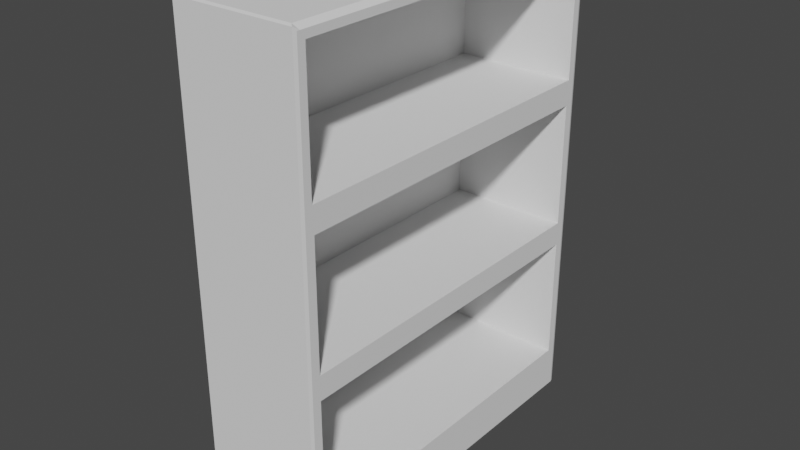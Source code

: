 # Source: LargeBookshelf.blend  (saved by Blender 2.90.8; exported with 4.5.12 LTS)
import bpy
from mathutils import Matrix  # noqa: F401  (used for matrix-valued properties, if any)

bpy.ops.wm.read_factory_settings(use_empty=True)
scene = bpy.context.scene
scene.name = 'Scene'

# ---- collections
col_collection = bpy.data.collections.new('Collection'); scene.collection.children.link(col_collection)

# ---- world
world_world = bpy.data.worlds.new('World'); scene.world = world_world
world_world.use_nodes = True; world_world.node_tree.nodes.clear()
_N = world_world.node_tree.nodes; _L = world_world.node_tree.links
n0 = _N.new('ShaderNodeOutputWorld'); n0.name = 'World Output'; n0.location = (300, 300)
n1 = _N.new('ShaderNodeBackground'); n1.name = 'Background'; n1.location = (10, 300)
n1.inputs[0].default_value = (0.05088, 0.05088, 0.05088, 1.0)
_L.new(n1.outputs[0], n0.inputs[0])
n0.is_active_output = True
world_world.color = (0.05088, 0.05088, 0.05088)
world_world.use_sun_shadow = False
world_world.sun_shadow_jitter_overblur = 0.0

# ---- meshes
me_cube_001 = bpy.data.meshes.new('Cube.001')
me_cube_001.from_pydata([(-1.0, -1.0, -1.0), (-1.0, 1.0, -1.0), (1.0, -0.3333, -1.0), (1.0, 0.3333, -1.0), (1.0, 0.3333, 1.966), (1.0, -0.3333, 1.966), (1.0, 0.3333, 4.422), (1.0, -0.3333, 4.422), (1.0, -0.3133, 6.641), (1.0, -0.9399, 6.641), (1.0, 0.9399, 6.641), (1.0, 0.9399, 4.619), (1.0, 0.3133, 6.641), (1.0, -0.9399, 4.619), (1.0, -0.3133, 4.619), (1.0, 0.3133, 4.619), (1.0, 0.9334, 4.209), (1.0, 0.9334, 2.179), (1.0, -0.9334, 4.209), (1.0, -0.9334, 2.179), (1.0, -0.3111, 2.179), (1.0, 0.3111, 2.179), (1.0, -0.3111, 4.209), (1.0, 0.3111, 4.209), (1.0, 0.9337, 1.786), (1.0, 0.9337, -0.2801), (1.0, 0.3112, -0.2801), (1.0, -0.9337, 1.786), (1.0, -0.9337, -0.2801), (1.0, -0.3112, -0.2801), (1.0, -0.3112, 1.786), (1.0, 0.3112, 1.786), (-1.003, -0.3133, 6.641), (-1.003, -0.9399, 6.641), (-1.003, 0.9399, 6.641), (-1.003, 0.9399, 4.619), (-1.003, 0.3133, 6.641), (-1.003, -0.9399, 4.619), (-1.003, -0.3133, 4.619), (-1.003, 0.3133, 4.619), (-1.003, 0.9334, 4.209), (-1.003, 0.9334, 2.179), (-1.003, -0.9334, 4.209), (-1.003, -0.9334, 2.179), (-1.003, -0.3111, 2.179), (-1.003, 0.3111, 2.179), (-1.003, -0.3111, 4.209), (-1.003, 0.3111, 4.209), (-1.003, 0.9337, 1.786), (-1.003, 0.9337, -0.2801), (-1.003, 0.3112, -0.2801), (-1.003, -0.9337, 1.786), (-1.003, -0.9337, -0.2801), (-1.003, -0.3112, -0.2801), (-1.003, -0.3112, 1.786), (-1.003, 0.3112, 1.786), (-1.0, -1.0, 6.82), (-1.0, -0.9822, 6.838), (-1.0, 0.9822, 6.838), (-1.0, 1.0, 6.82), (1.0, -0.9822, -0.8066), (0.9822, -1.0, -1.0), (1.0, -0.9822, -1.0), (0.9822, -1.0, 6.82), (0.9822, 1.0, -1.0), (1.0, 0.9822, -0.8066), (1.0, 0.9822, -1.0), (0.9822, 1.0, 6.82), (1.0, 0.9822, 4.422), (0.9822, 1.0, 4.422), (0.9822, 1.0, 1.966), (1.0, 0.9822, 1.966), (0.9822, -1.0, 4.422), (1.0, -0.9822, 4.422), (1.0, -0.9822, 1.966), (0.9822, -1.0, 1.966), (0.9259, 0.3333, 6.838), (1.0, 0.3258, 6.764), (0.9259, -0.3333, 6.838), (1.0, -0.3258, 6.764), (1.0, -0.9663, 6.764), (0.9259, -0.9822, 6.838), (0.9822, -1.0, 6.82), (1.0, -0.9822, 6.764), (0.9259, 0.9822, 6.838), (1.0, 0.9663, 6.764), (1.0, 0.9822, 6.764), (0.9822, 1.0, 6.82)], [], [(79, 80, 9, 8), (74, 60, 28, 27), (71, 4, 31, 24), (0, 56, 57, 58, 59, 1), (60, 62, 2, 29, 28), (1, 59, 67, 69, 70, 64), (4, 5, 30, 31), (68, 6, 23, 16), (2, 3, 26, 29), (3, 66, 65, 25, 26), (6, 68, 11, 15), (73, 7, 14, 13), (85, 77, 12, 10), (58, 84, 87, 67, 59), (30, 27, 51, 54), (16, 23, 47, 40), (14, 15, 39, 38), (65, 71, 24, 25), (71, 68, 16, 17), (7, 6, 15, 14), (7, 73, 18, 22), (84, 58, 57, 81, 78, 76), (29, 26, 50, 53), (22, 18, 42, 46), (15, 11, 35, 39), (5, 4, 21, 20), (6, 7, 22, 23), (5, 74, 27, 30), (73, 74, 19, 18), (28, 29, 53, 52), (20, 21, 45, 44), (13, 14, 38, 37), (74, 5, 20, 19), (1, 64, 66, 3, 2, 62, 61, 0), (63, 72, 73, 83, 82), (4, 71, 17, 21), (38, 32, 33, 37), (35, 34, 36, 39), (39, 36, 32, 38), (44, 46, 42, 43), (41, 40, 47, 45), (45, 47, 46, 44), (53, 54, 51, 52), (49, 48, 55, 50), (50, 55, 54, 53), (8, 9, 33, 32), (23, 22, 46, 47), (24, 31, 55, 48), (11, 10, 34, 35), (17, 16, 40, 41), (31, 30, 54, 55), (10, 12, 36, 34), (18, 19, 43, 42), (25, 24, 48, 49), (12, 8, 32, 36), (19, 20, 44, 43), (26, 25, 49, 50), (9, 13, 37, 33), (21, 17, 41, 45), (27, 28, 52, 51), (60, 61, 62), (64, 65, 66), (87, 86, 68, 69, 67), (71, 65, 64, 70), (75, 61, 60, 74), (80, 83, 73, 13, 9), (68, 86, 85, 10, 11), (68, 71, 70, 69), (82, 81, 57, 56, 63), (72, 75, 74, 73), (61, 75, 72, 63, 56, 0), (80, 81, 82, 83), (84, 85, 86, 87), (76, 78, 79, 77), (77, 85, 84, 76), (80, 79, 78, 81), (77, 79, 8, 12)])
_uv = me_cube_001.uv_layers.new(name='UVMap')
_uv.uv.foreach_set('vector', [0.4584, 0.9285, 0.3767, 0.9285, 0.3801, 0.9128, 0.46, 0.9128, 0.3747, 0.3163, 0.3747, -0.03739, 0.3809, 0.02978, 0.3809, 0.2933, 0.6253, 0.3163, 0.5425, 0.3163, 0.5397, 0.2933, 0.6191, 0.2933, 0.3724, -0.06207, 0.3724, 0.9357, 0.3747, 0.9379, 0.6253, 0.9379, 0.6276, 0.9357, 0.6276, -0.06207, 0.3747, -0.03739, 0.3747, -0.06207, 0.4575, -0.06207, 0.4603, 0.02978, 0.3809, 0.02978, 0.3252, -0.06207, 0.3252, 0.9357, 0.5781, 0.9357, 0.5781, 0.6297, 0.5781, 0.3163, 0.5781, -0.06207, 0.5425, 0.3163, 0.4575, 0.3163, 0.4603, 0.2933, 0.5397, 0.2933, 0.6253, 0.6297, 0.5425, 0.6297, 0.5397, 0.6025, 0.6191, 0.6025, 0.4575, -0.06207, 0.5425, -0.06207, 0.5397, 0.02978, 0.4603, 0.02978, 0.5425, -0.06207, 0.6253, -0.06207, 0.6253, -0.03739, 0.6191, 0.02978, 0.5397, 0.02978, 0.5425, 0.6297, 0.6253, 0.6297, 0.6199, 0.6549, 0.54, 0.6549, 0.3747, 0.6297, 0.4575, 0.6297, 0.46, 0.6549, 0.3801, 0.6549, 0.6233, 0.9285, 0.5416, 0.9285, 0.54, 0.9128, 0.6199, 0.9128, 0.3252, 0.9379, 0.5709, 0.9379, 0.5781, 0.9357, 0.5781, 0.9357, 0.3252, 0.9357, 0.5804, 0.4603, 0.5804, 0.3809, 0.3248, 0.3809, 0.3248, 0.4603, 0.5804, 0.6191, 0.5804, 0.5397, 0.3248, 0.5397, 0.3248, 0.6191, 0.5804, 0.46, 0.5804, 0.54, 0.3248, 0.54, 0.3248, 0.46, 0.6253, -0.03739, 0.6253, 0.3163, 0.6191, 0.2933, 0.6191, 0.02978, 0.6253, 0.3163, 0.6253, 0.6297, 0.6191, 0.6025, 0.6191, 0.3435, 0.4575, 0.6297, 0.5425, 0.6297, 0.54, 0.6549, 0.46, 0.6549, 0.4575, 0.6297, 0.3747, 0.6297, 0.3809, 0.6025, 0.4603, 0.6025, 0.5709, 0.6253, 0.3252, 0.6253, 0.3252, 0.3747, 0.5709, 0.3747, 0.5709, 0.4575, 0.5709, 0.5425, 0.5804, 0.4603, 0.5804, 0.5397, 0.3248, 0.5397, 0.3248, 0.4603, 0.5804, 0.4603, 0.5804, 0.3809, 0.3248, 0.3809, 0.3248, 0.4603, 0.5804, 0.54, 0.5804, 0.6199, 0.3248, 0.6199, 0.3248, 0.54, 0.4575, 0.3163, 0.5425, 0.3163, 0.5397, 0.3435, 0.4603, 0.3435, 0.5425, 0.6297, 0.4575, 0.6297, 0.4603, 0.6025, 0.5397, 0.6025, 0.4575, 0.3163, 0.3747, 0.3163, 0.3809, 0.2933, 0.4603, 0.2933, 0.3747, 0.6297, 0.3747, 0.3163, 0.3809, 0.3435, 0.3809, 0.6025, 0.5804, 0.3809, 0.5804, 0.4603, 0.3248, 0.4603, 0.3248, 0.3809, 0.5804, 0.4603, 0.5804, 0.5397, 0.3248, 0.5397, 0.3248, 0.4603, 0.5804, 0.3801, 0.5804, 0.46, 0.3248, 0.46, 0.3248, 0.3801, 0.3747, 0.3163, 0.4575, 0.3163, 0.4603, 0.3435, 0.3809, 0.3435, 0.3252, 0.6276, 0.5781, 0.6276, 0.5804, 0.6253, 0.5804, 0.5425, 0.5804, 0.4575, 0.5804, 0.3747, 0.5781, 0.3724, 0.3252, 0.3724, 0.3724, 0.9357, 0.3724, 0.6297, 0.3747, 0.6297, 0.3747, 0.9285, 0.3724, 0.9357, 0.5425, 0.3163, 0.6253, 0.3163, 0.6191, 0.3435, 0.5397, 0.3435, 0.46, 0.6549, 0.46, 0.9128, 0.3801, 0.9128, 0.3801, 0.6549, 0.6199, 0.6549, 0.6199, 0.9128, 0.54, 0.9128, 0.54, 0.6549, 0.54, 0.6549, 0.54, 0.9128, 0.46, 0.9128, 0.46, 0.6549, 0.4603, 0.3435, 0.4603, 0.6025, 0.3809, 0.6025, 0.3809, 0.3435, 0.6191, 0.3435, 0.6191, 0.6025, 0.5397, 0.6025, 0.5397, 0.3435, 0.5397, 0.3435, 0.5397, 0.6025, 0.4603, 0.6025, 0.4603, 0.3435, 0.4603, 0.02978, 0.4603, 0.2933, 0.3809, 0.2933, 0.3809, 0.02978, 0.6191, 0.02978, 0.6191, 0.2933, 0.5397, 0.2933, 0.5397, 0.02978, 0.5397, 0.02978, 0.5397, 0.2933, 0.4603, 0.2933, 0.4603, 0.02978, 0.5804, 0.46, 0.5804, 0.3801, 0.3248, 0.3801, 0.3248, 0.46, 0.5804, 0.5397, 0.5804, 0.4603, 0.3248, 0.4603, 0.3248, 0.5397, 0.5804, 0.6191, 0.5804, 0.5397, 0.3248, 0.5397, 0.3248, 0.6191, 0.5804, 0.6549, 0.5804, 0.9128, 0.3248, 0.9128, 0.3248, 0.6549, 0.5804, 0.3435, 0.5804, 0.6025, 0.3248, 0.6025, 0.3248, 0.3435, 0.5804, 0.5397, 0.5804, 0.4603, 0.3248, 0.4603, 0.3248, 0.5397, 0.5804, 0.6199, 0.5804, 0.54, 0.3248, 0.54, 0.3248, 0.6199, 0.5804, 0.6025, 0.5804, 0.3435, 0.3248, 0.3435, 0.3248, 0.6025, 0.5804, 0.02978, 0.5804, 0.2933, 0.3248, 0.2933, 0.3248, 0.02978, 0.5804, 0.54, 0.5804, 0.46, 0.3248, 0.46, 0.3248, 0.54, 0.5804, 0.3809, 0.5804, 0.4603, 0.3248, 0.4603, 0.3248, 0.3809, 0.5804, 0.5397, 0.5804, 0.6191, 0.3248, 0.6191, 0.3248, 0.5397, 0.5804, 0.9128, 0.5804, 0.6549, 0.3248, 0.6549, 0.3248, 0.9128, 0.5804, 0.5397, 0.5804, 0.6191, 0.3248, 0.6191, 0.3248, 0.5397, 0.5804, 0.2933, 0.5804, 0.02978, 0.3248, 0.02978, 0.3248, 0.2933, 0.5804, -0.03739, 0.5781, -0.06207, 0.5804, -0.06207, 0.5781, -0.06207, 0.5804, -0.03739, 0.5804, -0.06207, 0.5781, 0.9357, 0.5804, 0.9285, 0.5804, 0.6297, 0.5781, 0.6297, 0.5781, 0.9357, 0.5804, 0.3163, 0.5804, -0.03739, 0.5781, -0.06207, 0.5781, 0.3163, 0.5781, 0.3163, 0.5781, -0.06207, 0.5804, -0.03739, 0.5804, 0.3163, 0.3767, 0.9285, 0.3747, 0.9285, 0.3747, 0.6297, 0.3801, 0.6549, 0.3801, 0.9128, 0.6253, 0.6297, 0.6253, 0.9285, 0.6233, 0.9285, 0.6199, 0.9128, 0.6199, 0.6549, 0.5804, 0.6297, 0.5804, 0.3163, 0.5781, 0.3163, 0.5781, 0.6297, 0.5781, 0.9357, 0.5709, 0.9379, 0.3252, 0.9379, 0.3252, 0.9357, 0.5781, 0.9357, 0.5781, 0.6297, 0.5781, 0.3163, 0.5804, 0.3163, 0.5804, 0.6297, 0.5781, -0.06207, 0.5781, 0.3163, 0.5781, 0.6297, 0.5781, 0.9357, 0.3252, 0.9357, 0.3252, -0.06207, 0.5804, 0.9285, 0.5709, 0.9379, 0.5781, 0.9357, 0.5804, 0.9285, 0.5709, 0.9379, 0.5804, 0.9285, 0.5804, 0.9285, 0.5781, 0.9357, 0.5709, 0.5425, 0.5709, 0.4575, 0.5804, 0.4584, 0.5804, 0.5416, 0.5804, 0.5416, 0.5804, 0.6233, 0.5709, 0.6253, 0.5709, 0.5425, 0.5804, 0.3767, 0.5804, 0.4584, 0.5709, 0.4575, 0.5709, 0.3747, 0.5416, 0.9285, 0.4584, 0.9285, 0.46, 0.9128, 0.54, 0.9128])
me_cube_001.use_remesh_fix_poles = True
me_cube_001.use_remesh_preserve_attributes = False
me_cube_001.use_mirror_vertex_groups = False
me_cube_001.update()

# ---- objects
ob_cube_001 = bpy.data.objects.new('Cube.001', me_cube_001)

# ---- transforms, parenting, visibility, modifiers, constraints
ob_cube_001.location = (0.0, 0.0, 1.0)
ob_cube_001.scale = (1.0, 3.0, 1.0)
ob_cube_001.lineart.crease_threshold = 0.0

# ---- collection membership
col_collection.objects.link(ob_cube_001)

# ---- scene / render settings (as saved in the file)
scene.frame_start = 1; scene.frame_end = 250; scene.frame_set(1)
scene.render.engine = 'BLENDER_EEVEE_NEXT'
scene.cycles.use_denoising = False
scene.cycles.samples = 128
scene.cycles.sampling_pattern = 'TABULATED_SOBOL'
scene.cycles.use_adaptive_sampling = False
scene.cycles.use_light_tree = False
scene.view_settings.view_transform = 'Filmic'
bpy.context.view_layer.update()

# ---- added for rendering (the .blend has no active camera and no usable light): camera, sun
cam_auto = bpy.data.cameras.new('AutoCamera')
cam_auto.lens = 50.0
cam_auto.sensor_width = 36.0
cam_auto.clip_end = 1000.0
ob_auto_camera = bpy.data.objects.new('AutoCamera', cam_auto)
scene.collection.objects.link(ob_auto_camera)
ob_auto_camera.location = (9.31719, -11.1824, 11.3738)
ob_auto_camera.rotation_euler = (1.09748, -7.21219e-08, 0.694738)
scene.camera = ob_auto_camera
light_auto_sun = bpy.data.lights.new('AutoSun', 'SUN')
light_auto_sun.energy = 3.0
light_auto_sun.angle = 0.0523599
ob_auto_sun = bpy.data.objects.new('AutoSun', light_auto_sun)
scene.collection.objects.link(ob_auto_sun)
ob_auto_sun.rotation_euler = (0.872665, 0.174533, 0.523599)
bpy.context.view_layer.update()
